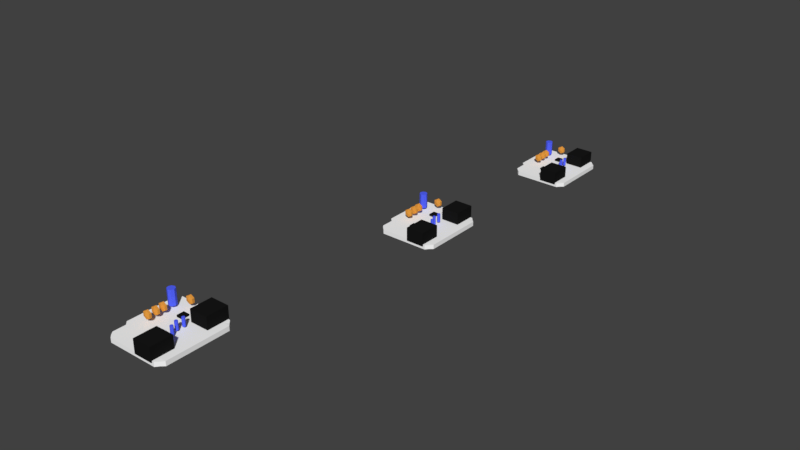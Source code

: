 # Source: Chordata_Armature_arm.blend  (saved by Blender 2.77.0; exported with 4.5.12 LTS)
import bpy
from mathutils import Matrix  # noqa: F401  (used for matrix-valued properties, if any)

bpy.ops.wm.read_factory_settings(use_empty=True)
scene = bpy.context.scene
scene.name = 'Scene'

# ---- collections
col_collection_1 = bpy.data.collections.new('Collection 1'); scene.collection.children.link(col_collection_1)

# ---- materials (node trees are filled in below, after node groups)
mat_material_001 = bpy.data.materials.new('Material.001')
mat_material_001.alpha_threshold = 0.0
mat_material_001.use_transparent_shadow = False
mat_material_001.diffuse_color = (1.0, 1.0, 1.0, 1.0)
mat_material_001.roughness = 0.5
mat_material = bpy.data.materials.new('Material')
mat_material.alpha_threshold = 0.0
mat_material.use_transparent_shadow = False
mat_material.diffuse_color = (0.008947, 0.008947, 0.008947, 1.0)
mat_material.roughness = 0.5
mat_blue = bpy.data.materials.new('BLUE')
mat_blue.alpha_threshold = 0.0
mat_blue.use_transparent_shadow = False
mat_blue.diffuse_color = (0.08943, 0.1302, 1.0, 1.0)
mat_blue.roughness = 0.5
mat_blue.line_color = (0.0, 0.0, 0.0, 1.0)
mat_material_002 = bpy.data.materials.new('Material.002')
mat_material_002.alpha_threshold = 0.0
mat_material_002.use_transparent_shadow = False
mat_material_002.diffuse_color = (0.8, 0.3331, 0.0514, 1.0)
mat_material_002.roughness = 0.5

# ---- material node trees

# ---- world
world_world = bpy.data.worlds.new('World'); scene.world = world_world
world_world.color = (0.05088, 0.05088, 0.05088)
world_world.use_sun_shadow = False
world_world.sun_shadow_jitter_overblur = 0.0
world_world.cycles.sampling_method = 'MANUAL'

# ---- meshes
me_cube_005 = bpy.data.meshes.new('Cube.005')
me_cube_005.from_pydata([(0.2478, -0.02736, 0.1276), (0.2478, -0.02736, 0.1452), (0.007132, -0.02827, 0.1268), (0.007132, -0.02827, 0.146), (0.2478, 0.2653, 0.1276), (0.2478, 0.2653, 0.1452), (-0.00428, 0.2782, 0.1268), (-0.00428, 0.2782, 0.146), (-0.00428, 0.2715, 0.146), (-0.00428, 0.2715, 0.1268), (0.2611, 0.2518, 0.146), (0.2611, 0.2518, 0.1268), (-0.00428, -0.0138, 0.1268), (0.2611, -0.0138, 0.146), (-0.00428, -0.0138, 0.146), (0.2611, -0.0138, 0.1268), (-0.00428, 0.04023, 0.146), (0.2611, 0.04023, 0.1268), (-0.00428, 0.04023, 0.1268), (0.2611, 0.04023, 0.146), (-0.01976, 0.05559, 0.146), (-0.01976, 0.2561, 0.146), (-0.01976, 0.2561, 0.1268), (-0.01976, 0.05559, 0.1268), (0.2359, -0.04025, 0.146), (0.2359, -0.04025, 0.1268), (0.2359, 0.2782, 0.146), (0.2359, 0.2782, 0.1268), (0.2359, 0.2537, 0.146), (0.2359, 0.2537, 0.1268), (0.2359, -0.0138, 0.1268), (0.2359, -0.0138, 0.146), (0.2359, 0.04023, 0.146), (0.2359, 0.04023, 0.1268), (0.02031, -0.04025, 0.146), (0.02031, 0.2782, 0.1268), (0.02031, -0.04025, 0.1268), (0.02031, 0.2782, 0.146), (0.02031, 0.2696, 0.146), (0.02031, 0.2696, 0.1268), (0.02031, -0.0138, 0.1268), (0.02031, -0.0138, 0.146), (0.02031, 0.04023, 0.146), (0.02031, 0.04023, 0.1268), (0.2274, -0.04398, 0.1398), (0.2274, -0.04398, 0.1979), (0.147, -0.04398, 0.1398), (0.147, -0.04398, 0.1979), (0.2274, 0.05025, 0.1398), (0.2274, 0.05025, 0.1979), (0.147, 0.05025, 0.1398), (0.147, 0.05025, 0.1979), (0.2279, 0.1877, 0.1398), (0.2279, 0.1877, 0.1979), (0.1475, 0.1877, 0.1398), (0.1475, 0.1877, 0.1979), (0.2279, 0.2819, 0.1398), (0.2279, 0.2819, 0.1979), (0.1475, 0.2819, 0.1398), (0.1475, 0.2819, 0.1979), (0.1124, 0.1783, 0.1442), (0.1124, 0.1783, 0.1537), (0.08615, 0.1783, 0.1442), (0.08615, 0.1783, 0.1537), (0.1124, 0.2091, 0.1442), (0.1124, 0.2091, 0.1537), (0.08615, 0.2091, 0.1442), (0.08615, 0.2091, 0.1537), (0.1221, 0.04576, 0.1442), (0.1221, 0.04576, 0.1537), (0.08787, 0.04576, 0.1442), (0.08787, 0.04576, 0.1537), (0.1221, 0.07235, 0.1442), (0.1221, 0.07235, 0.1537), (0.08787, 0.07235, 0.1442), (0.08787, 0.07235, 0.1537), (0.01123, 0.2119, 0.1573), (0.01123, 0.2119, 0.2208), (0.01597, 0.2234, 0.1573), (0.01597, 0.2234, 0.2208), (0.02742, 0.2281, 0.1573), (0.02742, 0.2281, 0.2208), (0.03888, 0.2234, 0.1573), (0.03888, 0.2234, 0.2208), (0.04362, 0.2119, 0.1573), (0.04362, 0.2119, 0.2208), (0.03888, 0.2005, 0.1573), (0.03888, 0.2005, 0.2208), (0.02742, 0.1957, 0.1573), (0.02742, 0.1957, 0.2208), (0.01597, 0.2005, 0.1573), (0.01597, 0.2005, 0.2208), (0.1528, 0.1484, 0.1546), (0.1528, 0.1484, 0.1899), (0.1547, 0.1531, 0.1546), (0.1547, 0.1531, 0.1899), (0.1594, 0.1551, 0.1546), (0.1594, 0.1551, 0.1899), (0.1641, 0.1531, 0.1546), (0.1641, 0.1531, 0.1899), (0.166, 0.1484, 0.1546), (0.166, 0.1484, 0.1899), (0.1641, 0.1437, 0.1546), (0.1641, 0.1437, 0.1899), (0.1594, 0.1418, 0.1546), (0.1594, 0.1418, 0.1899), (0.1547, 0.1437, 0.1546), (0.1547, 0.1437, 0.1899), (0.1522, 0.1187, 0.1546), (0.1522, 0.1187, 0.1899), (0.1541, 0.1234, 0.1546), (0.1541, 0.1234, 0.1899), (0.1588, 0.1254, 0.1546), (0.1588, 0.1254, 0.1899), (0.1635, 0.1234, 0.1546), (0.1635, 0.1234, 0.1899), (0.1655, 0.1187, 0.1546), (0.1655, 0.1187, 0.1899), (0.1635, 0.1141, 0.1546), (0.1635, 0.1141, 0.1899), (0.1588, 0.1121, 0.1546), (0.1588, 0.1121, 0.1899), (0.1541, 0.1141, 0.1546), (0.1541, 0.1141, 0.1899), (0.1642, 0.09021, 0.1546), (0.1642, 0.09021, 0.1899), (0.1661, 0.09491, 0.1546), (0.1661, 0.09491, 0.1899), (0.1708, 0.09685, 0.1546), (0.1708, 0.09685, 0.1899), (0.1755, 0.09491, 0.1546), (0.1755, 0.09491, 0.1899), (0.1775, 0.09021, 0.1546), (0.1775, 0.09021, 0.1899), (0.1755, 0.08552, 0.1546), (0.1755, 0.08552, 0.1899), (0.1708, 0.08358, 0.1546), (0.1708, 0.08358, 0.1899), (0.1661, 0.08552, 0.1546), (0.1661, 0.08552, 0.1899), (0.04478, 0.163, 0.1976), (0.04478, 0.1536, 0.1976), (0.04478, 0.1489, 0.1797), (0.0293, 0.163, 0.1886), (0.0293, 0.1536, 0.1886), (0.0293, 0.163, 0.1707), (0.0293, 0.1536, 0.1707), (0.04478, 0.163, 0.1618), (0.04478, 0.1536, 0.1618), (0.06027, 0.163, 0.1707), (0.06027, 0.1536, 0.1707), (0.04478, 0.1677, 0.1797), (0.06027, 0.163, 0.1886), (0.06027, 0.1536, 0.1886), (0.04535, 0.1322, 0.1976), (0.04535, 0.1227, 0.1976), (0.04535, 0.118, 0.1797), (0.02987, 0.1322, 0.1886), (0.02987, 0.1227, 0.1886), (0.02987, 0.1322, 0.1707), (0.02987, 0.1227, 0.1707), (0.04535, 0.1322, 0.1618), (0.04535, 0.1227, 0.1618), (0.06084, 0.1322, 0.1707), (0.06084, 0.1227, 0.1707), (0.04535, 0.1369, 0.1797), (0.06084, 0.1322, 0.1886), (0.06084, 0.1227, 0.1886), (0.04535, 0.09791, 0.1976), (0.04535, 0.08851, 0.1976), (0.04535, 0.0838, 0.1797), (0.02987, 0.09791, 0.1886), (0.02987, 0.08851, 0.1886), (0.02987, 0.09791, 0.1707), (0.02987, 0.08851, 0.1707), (0.04535, 0.09791, 0.1618), (0.04535, 0.08851, 0.1618), (0.06084, 0.09791, 0.1707), (0.06084, 0.08851, 0.1707), (0.04535, 0.1026, 0.1797), (0.06084, 0.09791, 0.1886), (0.06084, 0.08851, 0.1886), (0.07902, 0.2514, 0.1976), (0.07902, 0.242, 0.1976), (0.07902, 0.2373, 0.1797), (0.06353, 0.2514, 0.1886), (0.06353, 0.242, 0.1886), (0.06353, 0.2514, 0.1707), (0.06353, 0.242, 0.1707), (0.07902, 0.2514, 0.1618), (0.07902, 0.242, 0.1618), (0.09451, 0.2514, 0.1707), (0.09451, 0.242, 0.1707), (0.07902, 0.2561, 0.1797), (0.09451, 0.2514, 0.1886), (0.09451, 0.242, 0.1886)], [], [(34, 3, 2, 36), (8, 7, 6, 9), (26, 5, 4, 27), (13, 1, 0, 15), (39, 9, 6, 35), (41, 14, 3, 34), (37, 7, 8, 38), (43, 18, 9, 39), (5, 10, 11, 4), (16, 8, 21, 20), (3, 14, 12, 2), (36, 2, 12, 40), (42, 16, 14, 41), (19, 13, 15, 17), (10, 19, 17, 11), (38, 8, 16, 42), (14, 16, 18, 12), (40, 12, 18, 43), (20, 21, 22, 23), (18, 16, 20, 23), (8, 9, 22, 21), (9, 18, 23, 22), (15, 30, 33, 17), (10, 28, 32, 19), (19, 32, 31, 13), (0, 25, 30, 15), (17, 33, 29, 11), (5, 26, 28, 10), (13, 31, 24, 1), (11, 29, 27, 4), (37, 26, 27, 35), (1, 24, 25, 0), (7, 37, 35, 6), (30, 40, 43, 33), (28, 38, 42, 32), (32, 42, 41, 31), (25, 36, 40, 30), (33, 43, 39, 29), (26, 37, 38, 28), (31, 41, 34, 24), (29, 39, 35, 27), (24, 34, 36, 25), (45, 47, 46, 44), (47, 51, 50, 46), (51, 49, 48, 50), (49, 45, 44, 48), (53, 55, 54, 52), (49, 51, 47, 45), (55, 59, 58, 54), (59, 57, 56, 58), (57, 53, 52, 56), (57, 59, 55, 53), (61, 63, 62, 60), (63, 67, 66, 62), (67, 65, 64, 66), (65, 61, 60, 64), (65, 67, 63, 61), (69, 71, 70, 68), (71, 75, 74, 70), (75, 73, 72, 74), (73, 69, 68, 72), (73, 75, 71, 69), (76, 77, 79, 78), (78, 79, 81, 80), (80, 81, 83, 82), (82, 83, 85, 84), (84, 85, 87, 86), (86, 87, 89, 88), (79, 77, 91, 89, 87, 85, 83, 81), (88, 89, 91, 90), (90, 91, 77, 76), (76, 78, 80, 82, 84, 86, 88, 90), (92, 93, 95, 94), (94, 95, 97, 96), (96, 97, 99, 98), (98, 99, 101, 100), (100, 101, 103, 102), (102, 103, 105, 104), (95, 93, 107, 105, 103, 101, 99, 97), (104, 105, 107, 106), (106, 107, 93, 92), (92, 94, 96, 98, 100, 102, 104, 106), (108, 109, 111, 110), (110, 111, 113, 112), (112, 113, 115, 114), (114, 115, 117, 116), (116, 117, 119, 118), (118, 119, 121, 120), (111, 109, 123, 121, 119, 117, 115, 113), (120, 121, 123, 122), (122, 123, 109, 108), (108, 110, 112, 114, 116, 118, 120, 122), (124, 125, 127, 126), (126, 127, 129, 128), (128, 129, 131, 130), (130, 131, 133, 132), (132, 133, 135, 134), (134, 135, 137, 136), (127, 125, 139, 137, 135, 133, 131, 129), (136, 137, 139, 138), (138, 139, 125, 124), (124, 126, 128, 130, 132, 134, 136, 138), (142, 141, 144), (141, 140, 143, 144), (140, 151, 143), (142, 144, 146), (144, 143, 145, 146), (143, 151, 145), (142, 146, 148), (146, 145, 147, 148), (145, 151, 147), (142, 148, 150), (148, 147, 149, 150), (147, 151, 149), (142, 150, 153), (150, 149, 152, 153), (149, 151, 152), (142, 153, 141), (153, 152, 140, 141), (152, 151, 140), (156, 155, 158), (155, 154, 157, 158), (154, 165, 157), (156, 158, 160), (158, 157, 159, 160), (157, 165, 159), (156, 160, 162), (160, 159, 161, 162), (159, 165, 161), (156, 162, 164), (162, 161, 163, 164), (161, 165, 163), (156, 164, 167), (164, 163, 166, 167), (163, 165, 166), (156, 167, 155), (167, 166, 154, 155), (166, 165, 154), (170, 169, 172), (169, 168, 171, 172), (168, 179, 171), (170, 172, 174), (172, 171, 173, 174), (171, 179, 173), (170, 174, 176), (174, 173, 175, 176), (173, 179, 175), (170, 176, 178), (176, 175, 177, 178), (175, 179, 177), (170, 178, 181), (178, 177, 180, 181), (177, 179, 180), (170, 181, 169), (181, 180, 168, 169), (180, 179, 168), (184, 183, 186), (183, 182, 185, 186), (182, 193, 185), (184, 186, 188), (186, 185, 187, 188), (185, 193, 187), (184, 188, 190), (188, 187, 189, 190), (187, 193, 189), (184, 190, 192), (190, 189, 191, 192), (189, 193, 191), (184, 192, 195), (192, 191, 194, 195), (191, 193, 194), (184, 195, 183), (195, 194, 182, 183), (194, 193, 182)])
me_cube_005.polygons.foreach_set('material_index', [0, 0, 0, 0, 0, 0, 0, 0, 0, 0, 0, 0, 0, 0, 0, 0, 0, 0, 0, 0, 0, 0, 0, 0, 0, 0, 0, 0, 0, 0, 0, 0, 0, 0, 0, 0, 0, 0, 0, 0, 0, 0, 1, 1, 1, 1, 1, 1, 1, 1, 1, 1, 1, 1, 1, 1, 1, 1, 1, 1, 1, 1, 2, 2, 2, 2, 2, 2, 2, 2, 2, 2, 2, 2, 2, 2, 2, 2, 2, 2, 2, 2, 2, 2, 2, 2, 2, 2, 2, 2, 2, 2, 2, 2, 2, 2, 2, 2, 2, 2, 2, 2, 3, 3, 3, 3, 3, 3, 3, 3, 3, 3, 3, 3, 3, 3, 3, 3, 3, 3, 3, 3, 3, 3, 3, 3, 3, 3, 3, 3, 3, 3, 3, 3, 3, 3, 3, 3, 3, 3, 3, 3, 3, 3, 3, 3, 3, 3, 3, 3, 3, 3, 3, 3, 3, 3, 3, 3, 3, 3, 3, 3, 3, 3, 3, 3, 3, 3, 3, 3, 3, 3, 3, 3])
me_cube_005.materials.append(mat_material_001)
me_cube_005.materials.append(mat_material)
me_cube_005.materials.append(mat_blue)
me_cube_005.materials.append(mat_material_002)
me_cube_005.use_remesh_preserve_volume = False
me_cube_005.use_remesh_preserve_attributes = False
me_cube_005.use_mirror_vertex_groups = False
me_cube_005.update()
arm_armature = bpy.data.armatures.new('Armature')  # bones are not reproduced

# ---- objects
ob_l_arm = bpy.data.objects.new('l-arm', me_cube_005)
ob_l_hand = bpy.data.objects.new('l-hand', me_cube_005)
ob_l_forarm = bpy.data.objects.new('l-forarm', me_cube_005)
ob_chordata = bpy.data.objects.new('Chordata', arm_armature)

# ---- transforms, parenting, visibility, modifiers, constraints
ob_l_arm.location = (0.7428, 3.018, -0.009425)
ob_l_arm.rotation_mode = 'QUATERNION'
ob_l_arm.rotation_quaternion = (1.0, 0.0, 0.0, 0.0)
ob_l_arm.show_axis = True
ob_l_arm.lineart.crease_threshold = 0.0
ob_l_hand.location = (0.6961, 4.073, -0.1278)
ob_l_hand.rotation_mode = 'QUATERNION'
ob_l_hand.rotation_quaternion = (1.0, 0.0, 0.0, 0.0)
ob_l_hand.show_axis = True
ob_l_hand.lineart.crease_threshold = 0.0
ob_l_forarm.location = (0.7457, 1.667, 0.1372)
ob_l_forarm.rotation_mode = 'QUATERNION'
ob_l_forarm.rotation_quaternion = (1.0, 0.0, 0.0, 0.0)
ob_l_forarm.show_axis = True
ob_l_forarm.lineart.crease_threshold = 0.0
ob_chordata.location = (0.0, 0.0, 0.0)
ob_chordata.lineart.crease_threshold = 0.0

# ---- collection membership
col_collection_1.objects.link(ob_l_arm)
col_collection_1.objects.link(ob_l_hand)
col_collection_1.objects.link(ob_l_forarm)
col_collection_1.objects.link(ob_chordata)

# ---- scene / render settings (as saved in the file)
scene.frame_start = 1; scene.frame_end = 250; scene.frame_set(1)
scene.render.engine = 'BLENDER_EEVEE_NEXT'
scene.render.resolution_percentage = 50
scene.render.dither_intensity = 0.0
scene.cycles.use_denoising = False
scene.cycles.samples = 128
scene.cycles.sampling_pattern = 'TABULATED_SOBOL'
scene.cycles.light_sampling_threshold = 0.0
scene.cycles.use_adaptive_sampling = False
scene.cycles.use_light_tree = False
scene.cycles.blur_glossy = 0.0
scene.cycles.sample_clamp_indirect = 0.0
scene.view_settings.view_transform = 'Standard'
bpy.context.view_layer.update()

# ---- added for rendering (the .blend has no active camera and no usable light): camera, sun
cam_auto = bpy.data.cameras.new('AutoCamera')
cam_auto.lens = 50.0
cam_auto.sensor_width = 36.0
cam_auto.clip_end = 1000.0
ob_auto_camera = bpy.data.objects.new('AutoCamera', cam_auto)
scene.collection.objects.link(ob_auto_camera)
ob_auto_camera.location = (3.40892, -0.0920267, 2.23237)
ob_auto_camera.rotation_euler = (1.09748, -7.21219e-08, 0.694738)
scene.camera = ob_auto_camera
light_auto_sun = bpy.data.lights.new('AutoSun', 'SUN')
light_auto_sun.energy = 3.0
light_auto_sun.angle = 0.0523599
ob_auto_sun = bpy.data.objects.new('AutoSun', light_auto_sun)
scene.collection.objects.link(ob_auto_sun)
ob_auto_sun.rotation_euler = (0.872665, 0.174533, 0.523599)
bpy.context.view_layer.update()
